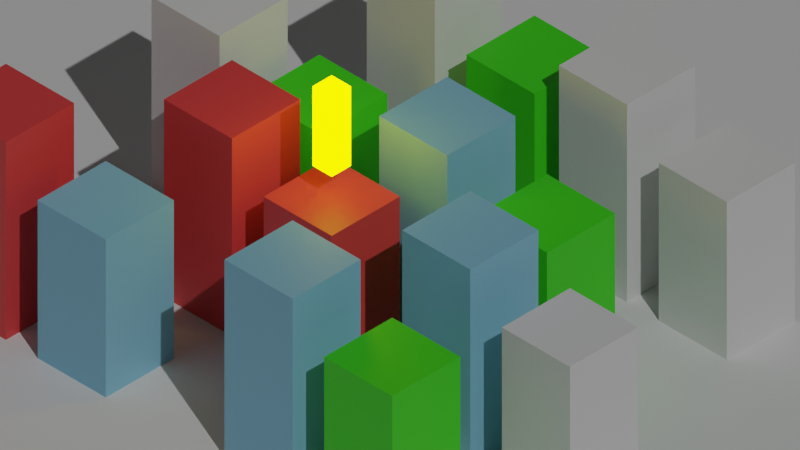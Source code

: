 # Source: city.blend  (saved by Blender 3.3.6; exported with 4.5.12 LTS)
import bpy
from mathutils import Matrix  # noqa: F401  (used for matrix-valued properties, if any)

bpy.ops.wm.read_factory_settings(use_empty=True)
scene = bpy.context.scene
scene.name = 'Scene'

# ---- collections
col_collection = bpy.data.collections.new('Collection'); scene.collection.children.link(col_collection)

# ---- materials (node trees are filled in below, after node groups)
mat_material_002 = bpy.data.materials.new('Material.002')
mat_material_001 = bpy.data.materials.new('Material.001')
mat_material_003 = bpy.data.materials.new('Material.003')
mat_material_004 = bpy.data.materials.new('Material.004')

# ---- material node trees
mat_material_002.use_nodes = True; mat_material_002.node_tree.nodes.clear()
_N = mat_material_002.node_tree.nodes; _L = mat_material_002.node_tree.links
n0 = _N.new('ShaderNodeBsdfPrincipled'); n0.name = 'Principled BSDF'; n0.location = (10, 300)
n0.distribution = 'GGX'
n0.subsurface_method = 'RANDOM_WALK_SKIN'
n0.inputs[0].default_value = (0.8, 0.06274, 0.06808, 1.0)
n0.inputs[3].default_value = 1.45
n0.inputs[27].default_value = (0.0, 0.0, 0.0, 1.0)
n0.inputs[28].default_value = 1.0
n1 = _N.new('ShaderNodeOutputMaterial'); n1.name = 'Material Output'; n1.location = (300, 300)
_L.new(n0.outputs[0], n1.inputs[0])
n1.is_active_output = True
mat_material_001.use_nodes = True; mat_material_001.node_tree.nodes.clear()
_N = mat_material_001.node_tree.nodes; _L = mat_material_001.node_tree.links
n0 = _N.new('ShaderNodeBsdfPrincipled'); n0.name = 'Principled BSDF'; n0.location = (10, 300)
n0.distribution = 'GGX'
n0.subsurface_method = 'RANDOM_WALK_SKIN'
n0.inputs[0].default_value = (0.2602, 0.5848, 0.8, 1.0)
n0.inputs[3].default_value = 1.45
n0.inputs[27].default_value = (0.0, 0.0, 0.0, 1.0)
n0.inputs[28].default_value = 1.0
n1 = _N.new('ShaderNodeOutputMaterial'); n1.name = 'Material Output'; n1.location = (300, 300)
_L.new(n0.outputs[0], n1.inputs[0])
n1.is_active_output = True
mat_material_003.use_nodes = True; mat_material_003.node_tree.nodes.clear()
_N = mat_material_003.node_tree.nodes; _L = mat_material_003.node_tree.links
n0 = _N.new('ShaderNodeBsdfPrincipled'); n0.name = 'Principled BSDF'; n0.location = (10, 300)
n0.distribution = 'GGX'
n0.subsurface_method = 'RANDOM_WALK_SKIN'
n0.inputs[0].default_value = (0.06034, 0.8, 0.01124, 1.0)
n0.inputs[3].default_value = 1.45
n0.inputs[27].default_value = (0.0, 0.0, 0.0, 1.0)
n0.inputs[28].default_value = 1.0
n1 = _N.new('ShaderNodeOutputMaterial'); n1.name = 'Material Output'; n1.location = (300, 300)
_L.new(n0.outputs[0], n1.inputs[0])
n1.is_active_output = True
mat_material_004.use_nodes = True; mat_material_004.node_tree.nodes.clear()
_N = mat_material_004.node_tree.nodes; _L = mat_material_004.node_tree.links
n0 = _N.new('ShaderNodeOutputMaterial'); n0.name = 'Material Output'; n0.location = (300, 300)
n1 = _N.new('ShaderNodeEmission'); n1.name = 'Emission'; n1.location = (10, 300)
n1.inputs[0].default_value = (1.0, 0.8513, 0.000117, 1.0)
n1.inputs[1].default_value = 6.5
_L.new(n1.outputs[0], n0.inputs[0])
n0.is_active_output = True

# ---- world
world_world = bpy.data.worlds.new('World'); scene.world = world_world
world_world.use_nodes = True; world_world.node_tree.nodes.clear()
_N = world_world.node_tree.nodes; _L = world_world.node_tree.links
n0 = _N.new('ShaderNodeOutputWorld'); n0.name = 'World Output'; n0.location = (300, 300)
n1 = _N.new('ShaderNodeBackground'); n1.name = 'Background'; n1.location = (10, 300)
n1.inputs[0].default_value = (0.05088, 0.05088, 0.05088, 1.0)
_L.new(n1.outputs[0], n0.inputs[0])
n0.is_active_output = True
world_world.color = (0.05088, 0.05088, 0.05088)
world_world.use_sun_shadow = False
world_world.sun_shadow_jitter_overblur = 0.0

# ---- cameras
cam_camera_001 = bpy.data.cameras.new('Camera.001')
cam_camera_001.type = 'ORTHO'
cam_camera_001.ortho_scale = 16.62
cam_camera_001.shift_x = 0.21
cam_camera_001.shift_y = 0.09

# ---- lights
light_sun = bpy.data.lights.new('Sun', 'SUN')
light_sun.transmission_factor = 0.0
light_sun.energy = 1.0
light_sun.shadow_soft_size = 0.125

# ---- meshes
me_plane = bpy.data.meshes.new('Plane')
me_plane.from_pydata([(-1.0, -1.0, 0.0), (1.0, -1.0, 0.0), (-1.0, 1.0, 0.0), (1.0, 1.0, 0.0)], [], [(0, 1, 3, 2)])
_uv = me_plane.uv_layers.new(name='UVMap')
_uv.uv.foreach_set('vector', [0.0, 0.0, 1.0, 0.0, 1.0, 1.0, 0.0, 1.0])
me_plane.update()
me_cube_001 = bpy.data.meshes.new('Cube.001')
me_cube_001.from_pydata([(-1.0, -1.0, -1.0), (-1.0, -1.0, 1.0), (-1.0, 1.0, -1.0), (-1.0, 1.0, 1.0), (1.0, -1.0, -1.0), (1.0, -1.0, 1.0), (1.0, 1.0, -1.0), (1.0, 1.0, 1.0)], [], [(0, 1, 3, 2), (2, 3, 7, 6), (6, 7, 5, 4), (4, 5, 1, 0), (2, 6, 4, 0), (7, 3, 1, 5)])
_uv = me_cube_001.uv_layers.new(name='UVMap')
_uv.uv.foreach_set('vector', [0.375, 0.0, 0.625, 0.0, 0.625, 0.25, 0.375, 0.25, 0.375, 0.25, 0.625, 0.25, 0.625, 0.5, 0.375, 0.5, 0.375, 0.5, 0.625, 0.5, 0.625, 0.75, 0.375, 0.75, 0.375, 0.75, 0.625, 0.75, 0.625, 1.0, 0.375, 1.0, 0.125, 0.5, 0.375, 0.5, 0.375, 0.75, 0.125, 0.75, 0.625, 0.5, 0.875, 0.5, 0.875, 0.75, 0.625, 0.75])
me_cube_001.materials.append(mat_material_002)
me_cube_001.update()
me_cube_002 = bpy.data.meshes.new('Cube.002')
me_cube_002.from_pydata([(-1.0, -1.0, -1.0), (-1.0, -1.0, 1.0), (-1.0, 1.0, -1.0), (-1.0, 1.0, 1.0), (1.0, -1.0, -1.0), (1.0, -1.0, 1.0), (1.0, 1.0, -1.0), (1.0, 1.0, 1.0)], [], [(0, 1, 3, 2), (2, 3, 7, 6), (6, 7, 5, 4), (4, 5, 1, 0), (2, 6, 4, 0), (7, 3, 1, 5)])
_uv = me_cube_002.uv_layers.new(name='UVMap')
_uv.uv.foreach_set('vector', [0.375, 0.0, 0.625, 0.0, 0.625, 0.25, 0.375, 0.25, 0.375, 0.25, 0.625, 0.25, 0.625, 0.5, 0.375, 0.5, 0.375, 0.5, 0.625, 0.5, 0.625, 0.75, 0.375, 0.75, 0.375, 0.75, 0.625, 0.75, 0.625, 1.0, 0.375, 1.0, 0.125, 0.5, 0.375, 0.5, 0.375, 0.75, 0.125, 0.75, 0.625, 0.5, 0.875, 0.5, 0.875, 0.75, 0.625, 0.75])
me_cube_002.materials.append(mat_material_002)
me_cube_002.update()
me_cube_003 = bpy.data.meshes.new('Cube.003')
me_cube_003.from_pydata([(-1.0, -1.0, -1.0), (-1.0, -1.0, 1.0), (-1.0, 1.0, -1.0), (-1.0, 1.0, 1.0), (1.0, -1.0, -1.0), (1.0, -1.0, 1.0), (1.0, 1.0, -1.0), (1.0, 1.0, 1.0)], [], [(0, 1, 3, 2), (2, 3, 7, 6), (6, 7, 5, 4), (4, 5, 1, 0), (2, 6, 4, 0), (7, 3, 1, 5)])
_uv = me_cube_003.uv_layers.new(name='UVMap')
_uv.uv.foreach_set('vector', [0.375, 0.0, 0.625, 0.0, 0.625, 0.25, 0.375, 0.25, 0.375, 0.25, 0.625, 0.25, 0.625, 0.5, 0.375, 0.5, 0.375, 0.5, 0.625, 0.5, 0.625, 0.75, 0.375, 0.75, 0.375, 0.75, 0.625, 0.75, 0.625, 1.0, 0.375, 1.0, 0.125, 0.5, 0.375, 0.5, 0.375, 0.75, 0.125, 0.75, 0.625, 0.5, 0.875, 0.5, 0.875, 0.75, 0.625, 0.75])
me_cube_003.materials.append(mat_material_001)
me_cube_003.update()
me_cube_004 = bpy.data.meshes.new('Cube.004')
me_cube_004.from_pydata([(-1.0, -1.0, -1.0), (-1.0, -1.0, 1.0), (-1.0, 1.0, -1.0), (-1.0, 1.0, 1.0), (1.0, -1.0, -1.0), (1.0, -1.0, 1.0), (1.0, 1.0, -1.0), (1.0, 1.0, 1.0)], [], [(0, 1, 3, 2), (2, 3, 7, 6), (6, 7, 5, 4), (4, 5, 1, 0), (2, 6, 4, 0), (7, 3, 1, 5)])
_uv = me_cube_004.uv_layers.new(name='UVMap')
_uv.uv.foreach_set('vector', [0.375, 0.0, 0.625, 0.0, 0.625, 0.25, 0.375, 0.25, 0.375, 0.25, 0.625, 0.25, 0.625, 0.5, 0.375, 0.5, 0.375, 0.5, 0.625, 0.5, 0.625, 0.75, 0.375, 0.75, 0.375, 0.75, 0.625, 0.75, 0.625, 1.0, 0.375, 1.0, 0.125, 0.5, 0.375, 0.5, 0.375, 0.75, 0.125, 0.75, 0.625, 0.5, 0.875, 0.5, 0.875, 0.75, 0.625, 0.75])
me_cube_004.materials.append(mat_material_003)
me_cube_004.update()
me_cube_005 = bpy.data.meshes.new('Cube.005')
me_cube_005.from_pydata([(-1.0, -1.0, -1.0), (-1.0, -1.0, 1.0), (-1.0, 1.0, -1.0), (-1.0, 1.0, 1.0), (1.0, -1.0, -1.0), (1.0, -1.0, 1.0), (1.0, 1.0, -1.0), (1.0, 1.0, 1.0)], [], [(0, 1, 3, 2), (2, 3, 7, 6), (6, 7, 5, 4), (4, 5, 1, 0), (2, 6, 4, 0), (7, 3, 1, 5)])
_uv = me_cube_005.uv_layers.new(name='UVMap')
_uv.uv.foreach_set('vector', [0.375, 0.0, 0.625, 0.0, 0.625, 0.25, 0.375, 0.25, 0.375, 0.25, 0.625, 0.25, 0.625, 0.5, 0.375, 0.5, 0.375, 0.5, 0.625, 0.5, 0.625, 0.75, 0.375, 0.75, 0.375, 0.75, 0.625, 0.75, 0.625, 1.0, 0.375, 1.0, 0.125, 0.5, 0.375, 0.5, 0.375, 0.75, 0.125, 0.75, 0.625, 0.5, 0.875, 0.5, 0.875, 0.75, 0.625, 0.75])
me_cube_005.update()
me_cube_006 = bpy.data.meshes.new('Cube.006')
me_cube_006.from_pydata([(-1.0, -1.0, -1.0), (-1.0, -1.0, 1.0), (-1.0, 1.0, -1.0), (-1.0, 1.0, 1.0), (1.0, -1.0, -1.0), (1.0, -1.0, 1.0), (1.0, 1.0, -1.0), (1.0, 1.0, 1.0)], [], [(0, 1, 3, 2), (2, 3, 7, 6), (6, 7, 5, 4), (4, 5, 1, 0), (2, 6, 4, 0), (7, 3, 1, 5)])
_uv = me_cube_006.uv_layers.new(name='UVMap')
_uv.uv.foreach_set('vector', [0.375, 0.0, 0.625, 0.0, 0.625, 0.25, 0.375, 0.25, 0.375, 0.25, 0.625, 0.25, 0.625, 0.5, 0.375, 0.5, 0.375, 0.5, 0.625, 0.5, 0.625, 0.75, 0.375, 0.75, 0.375, 0.75, 0.625, 0.75, 0.625, 1.0, 0.375, 1.0, 0.125, 0.5, 0.375, 0.5, 0.375, 0.75, 0.125, 0.75, 0.625, 0.5, 0.875, 0.5, 0.875, 0.75, 0.625, 0.75])
me_cube_006.materials.append(mat_material_003)
me_cube_006.update()
me_cube_007 = bpy.data.meshes.new('Cube.007')
me_cube_007.from_pydata([(-1.0, -1.0, -1.0), (-1.0, -1.0, 1.0), (-1.0, 1.0, -1.0), (-1.0, 1.0, 1.0), (1.0, -1.0, -1.0), (1.0, -1.0, 1.0), (1.0, 1.0, -1.0), (1.0, 1.0, 1.0)], [], [(0, 1, 3, 2), (2, 3, 7, 6), (6, 7, 5, 4), (4, 5, 1, 0), (2, 6, 4, 0), (7, 3, 1, 5)])
_uv = me_cube_007.uv_layers.new(name='UVMap')
_uv.uv.foreach_set('vector', [0.375, 0.0, 0.625, 0.0, 0.625, 0.25, 0.375, 0.25, 0.375, 0.25, 0.625, 0.25, 0.625, 0.5, 0.375, 0.5, 0.375, 0.5, 0.625, 0.5, 0.625, 0.75, 0.375, 0.75, 0.375, 0.75, 0.625, 0.75, 0.625, 1.0, 0.375, 1.0, 0.125, 0.5, 0.375, 0.5, 0.375, 0.75, 0.125, 0.75, 0.625, 0.5, 0.875, 0.5, 0.875, 0.75, 0.625, 0.75])
me_cube_007.update()
me_cube_008 = bpy.data.meshes.new('Cube.008')
me_cube_008.from_pydata([(-1.0, -1.0, -1.0), (-1.0, -1.0, 1.0), (-1.0, 1.0, -1.0), (-1.0, 1.0, 1.0), (1.0, -1.0, -1.0), (1.0, -1.0, 1.0), (1.0, 1.0, -1.0), (1.0, 1.0, 1.0)], [], [(0, 1, 3, 2), (2, 3, 7, 6), (6, 7, 5, 4), (4, 5, 1, 0), (2, 6, 4, 0), (7, 3, 1, 5)])
_uv = me_cube_008.uv_layers.new(name='UVMap')
_uv.uv.foreach_set('vector', [0.375, 0.0, 0.625, 0.0, 0.625, 0.25, 0.375, 0.25, 0.375, 0.25, 0.625, 0.25, 0.625, 0.5, 0.375, 0.5, 0.375, 0.5, 0.625, 0.5, 0.625, 0.75, 0.375, 0.75, 0.375, 0.75, 0.625, 0.75, 0.625, 1.0, 0.375, 1.0, 0.125, 0.5, 0.375, 0.5, 0.375, 0.75, 0.125, 0.75, 0.625, 0.5, 0.875, 0.5, 0.875, 0.75, 0.625, 0.75])
me_cube_008.materials.append(mat_material_003)
me_cube_008.update()
me_cube_009 = bpy.data.meshes.new('Cube.009')
me_cube_009.from_pydata([(-1.0, -1.0, -1.0), (-1.0, -1.0, 1.0), (-1.0, 1.0, -1.0), (-1.0, 1.0, 1.0), (1.0, -1.0, -1.0), (1.0, -1.0, 1.0), (1.0, 1.0, -1.0), (1.0, 1.0, 1.0)], [], [(0, 1, 3, 2), (2, 3, 7, 6), (6, 7, 5, 4), (4, 5, 1, 0), (2, 6, 4, 0), (7, 3, 1, 5)])
_uv = me_cube_009.uv_layers.new(name='UVMap')
_uv.uv.foreach_set('vector', [0.375, 0.0, 0.625, 0.0, 0.625, 0.25, 0.375, 0.25, 0.375, 0.25, 0.625, 0.25, 0.625, 0.5, 0.375, 0.5, 0.375, 0.5, 0.625, 0.5, 0.625, 0.75, 0.375, 0.75, 0.375, 0.75, 0.625, 0.75, 0.625, 1.0, 0.375, 1.0, 0.125, 0.5, 0.375, 0.5, 0.375, 0.75, 0.125, 0.75, 0.625, 0.5, 0.875, 0.5, 0.875, 0.75, 0.625, 0.75])
me_cube_009.update()
me_cube_010 = bpy.data.meshes.new('Cube.010')
me_cube_010.from_pydata([(-1.0, -1.0, -1.0), (-1.0, -1.0, 1.0), (-1.0, 1.0, -1.0), (-1.0, 1.0, 1.0), (1.0, -1.0, -1.0), (1.0, -1.0, 1.0), (1.0, 1.0, -1.0), (1.0, 1.0, 1.0)], [], [(0, 1, 3, 2), (2, 3, 7, 6), (6, 7, 5, 4), (4, 5, 1, 0), (2, 6, 4, 0), (7, 3, 1, 5)])
_uv = me_cube_010.uv_layers.new(name='UVMap')
_uv.uv.foreach_set('vector', [0.375, 0.0, 0.625, 0.0, 0.625, 0.25, 0.375, 0.25, 0.375, 0.25, 0.625, 0.25, 0.625, 0.5, 0.375, 0.5, 0.375, 0.5, 0.625, 0.5, 0.625, 0.75, 0.375, 0.75, 0.375, 0.75, 0.625, 0.75, 0.625, 1.0, 0.375, 1.0, 0.125, 0.5, 0.375, 0.5, 0.375, 0.75, 0.125, 0.75, 0.625, 0.5, 0.875, 0.5, 0.875, 0.75, 0.625, 0.75])
me_cube_010.update()
me_cube_011 = bpy.data.meshes.new('Cube.011')
me_cube_011.from_pydata([(-1.0, -1.0, -1.0), (-1.0, -1.0, 1.0), (-1.0, 1.0, -1.0), (-1.0, 1.0, 1.0), (1.0, -1.0, -1.0), (1.0, -1.0, 1.0), (1.0, 1.0, -1.0), (1.0, 1.0, 1.0)], [], [(0, 1, 3, 2), (2, 3, 7, 6), (6, 7, 5, 4), (4, 5, 1, 0), (2, 6, 4, 0), (7, 3, 1, 5)])
_uv = me_cube_011.uv_layers.new(name='UVMap')
_uv.uv.foreach_set('vector', [0.375, 0.0, 0.625, 0.0, 0.625, 0.25, 0.375, 0.25, 0.375, 0.25, 0.625, 0.25, 0.625, 0.5, 0.375, 0.5, 0.375, 0.5, 0.625, 0.5, 0.625, 0.75, 0.375, 0.75, 0.375, 0.75, 0.625, 0.75, 0.625, 1.0, 0.375, 1.0, 0.125, 0.5, 0.375, 0.5, 0.375, 0.75, 0.125, 0.75, 0.625, 0.5, 0.875, 0.5, 0.875, 0.75, 0.625, 0.75])
me_cube_011.materials.append(mat_material_001)
me_cube_011.update()
me_cube_012 = bpy.data.meshes.new('Cube.012')
me_cube_012.from_pydata([(-1.0, -1.0, -1.0), (-1.0, -1.0, 1.0), (-1.0, 1.0, -1.0), (-1.0, 1.0, 1.0), (1.0, -1.0, -1.0), (1.0, -1.0, 1.0), (1.0, 1.0, -1.0), (1.0, 1.0, 1.0)], [], [(0, 1, 3, 2), (2, 3, 7, 6), (6, 7, 5, 4), (4, 5, 1, 0), (2, 6, 4, 0), (7, 3, 1, 5)])
_uv = me_cube_012.uv_layers.new(name='UVMap')
_uv.uv.foreach_set('vector', [0.375, 0.0, 0.625, 0.0, 0.625, 0.25, 0.375, 0.25, 0.375, 0.25, 0.625, 0.25, 0.625, 0.5, 0.375, 0.5, 0.375, 0.5, 0.625, 0.5, 0.625, 0.75, 0.375, 0.75, 0.375, 0.75, 0.625, 0.75, 0.625, 1.0, 0.375, 1.0, 0.125, 0.5, 0.375, 0.5, 0.375, 0.75, 0.125, 0.75, 0.625, 0.5, 0.875, 0.5, 0.875, 0.75, 0.625, 0.75])
me_cube_012.update()
me_cube_013 = bpy.data.meshes.new('Cube.013')
me_cube_013.from_pydata([(-1.0, -1.0, -1.0), (-1.0, -1.0, 1.0), (-1.0, 1.0, -1.0), (-1.0, 1.0, 1.0), (1.0, -1.0, -1.0), (1.0, -1.0, 1.0), (1.0, 1.0, -1.0), (1.0, 1.0, 1.0)], [], [(0, 1, 3, 2), (2, 3, 7, 6), (6, 7, 5, 4), (4, 5, 1, 0), (2, 6, 4, 0), (7, 3, 1, 5)])
_uv = me_cube_013.uv_layers.new(name='UVMap')
_uv.uv.foreach_set('vector', [0.375, 0.0, 0.625, 0.0, 0.625, 0.25, 0.375, 0.25, 0.375, 0.25, 0.625, 0.25, 0.625, 0.5, 0.375, 0.5, 0.375, 0.5, 0.625, 0.5, 0.625, 0.75, 0.375, 0.75, 0.375, 0.75, 0.625, 0.75, 0.625, 1.0, 0.375, 1.0, 0.125, 0.5, 0.375, 0.5, 0.375, 0.75, 0.125, 0.75, 0.625, 0.5, 0.875, 0.5, 0.875, 0.75, 0.625, 0.75])
me_cube_013.materials.append(mat_material_001)
me_cube_013.update()
me_cube_014 = bpy.data.meshes.new('Cube.014')
me_cube_014.from_pydata([(-1.0, -1.0, -1.0), (-1.0, -1.0, 1.0), (-1.0, 1.0, -1.0), (-1.0, 1.0, 1.0), (1.0, -1.0, -1.0), (1.0, -1.0, 1.0), (1.0, 1.0, -1.0), (1.0, 1.0, 1.0)], [], [(0, 1, 3, 2), (2, 3, 7, 6), (6, 7, 5, 4), (4, 5, 1, 0), (2, 6, 4, 0), (7, 3, 1, 5)])
_uv = me_cube_014.uv_layers.new(name='UVMap')
_uv.uv.foreach_set('vector', [0.375, 0.0, 0.625, 0.0, 0.625, 0.25, 0.375, 0.25, 0.375, 0.25, 0.625, 0.25, 0.625, 0.5, 0.375, 0.5, 0.375, 0.5, 0.625, 0.5, 0.625, 0.75, 0.375, 0.75, 0.375, 0.75, 0.625, 0.75, 0.625, 1.0, 0.375, 1.0, 0.125, 0.5, 0.375, 0.5, 0.375, 0.75, 0.125, 0.75, 0.625, 0.5, 0.875, 0.5, 0.875, 0.75, 0.625, 0.75])
me_cube_014.materials.append(mat_material_003)
me_cube_014.update()
me_cube_015 = bpy.data.meshes.new('Cube.015')
me_cube_015.from_pydata([(-1.0, -1.0, -1.0), (-1.0, -1.0, 1.0), (-1.0, 1.0, -1.0), (-1.0, 1.0, 1.0), (1.0, -1.0, -1.0), (1.0, -1.0, 1.0), (1.0, 1.0, -1.0), (1.0, 1.0, 1.0)], [], [(0, 1, 3, 2), (2, 3, 7, 6), (6, 7, 5, 4), (4, 5, 1, 0), (2, 6, 4, 0), (7, 3, 1, 5)])
_uv = me_cube_015.uv_layers.new(name='UVMap')
_uv.uv.foreach_set('vector', [0.375, 0.0, 0.625, 0.0, 0.625, 0.25, 0.375, 0.25, 0.375, 0.25, 0.625, 0.25, 0.625, 0.5, 0.375, 0.5, 0.375, 0.5, 0.625, 0.5, 0.625, 0.75, 0.375, 0.75, 0.375, 0.75, 0.625, 0.75, 0.625, 1.0, 0.375, 1.0, 0.125, 0.5, 0.375, 0.5, 0.375, 0.75, 0.125, 0.75, 0.625, 0.5, 0.875, 0.5, 0.875, 0.75, 0.625, 0.75])
me_cube_015.materials.append(mat_material_002)
me_cube_015.update()
me_cube_016 = bpy.data.meshes.new('Cube.016')
me_cube_016.from_pydata([(-1.0, -1.0, -1.0), (-1.0, -1.0, 1.0), (-1.0, 1.0, -1.0), (-1.0, 1.0, 1.0), (1.0, -1.0, -1.0), (1.0, -1.0, 1.0), (1.0, 1.0, -1.0), (1.0, 1.0, 1.0)], [], [(0, 1, 3, 2), (2, 3, 7, 6), (6, 7, 5, 4), (4, 5, 1, 0), (2, 6, 4, 0), (7, 3, 1, 5)])
_uv = me_cube_016.uv_layers.new(name='UVMap')
_uv.uv.foreach_set('vector', [0.375, 0.0, 0.625, 0.0, 0.625, 0.25, 0.375, 0.25, 0.375, 0.25, 0.625, 0.25, 0.625, 0.5, 0.375, 0.5, 0.375, 0.5, 0.625, 0.5, 0.625, 0.75, 0.375, 0.75, 0.375, 0.75, 0.625, 0.75, 0.625, 1.0, 0.375, 1.0, 0.125, 0.5, 0.375, 0.5, 0.375, 0.75, 0.125, 0.75, 0.625, 0.5, 0.875, 0.5, 0.875, 0.75, 0.625, 0.75])
me_cube_016.materials.append(mat_material_001)
me_cube_016.update()
me_cube_017 = bpy.data.meshes.new('Cube.017')
me_cube_017.from_pydata([(-1.0, -1.0, -1.0), (-1.0, -1.0, 1.0), (-1.0, 1.0, -1.0), (-1.0, 1.0, 1.0), (1.0, -1.0, -1.0), (1.0, -1.0, 1.0), (1.0, 1.0, -1.0), (1.0, 1.0, 1.0)], [], [(0, 1, 3, 2), (2, 3, 7, 6), (6, 7, 5, 4), (4, 5, 1, 0), (2, 6, 4, 0), (7, 3, 1, 5)])
_uv = me_cube_017.uv_layers.new(name='UVMap')
_uv.uv.foreach_set('vector', [0.375, 0.0, 0.625, 0.0, 0.625, 0.25, 0.375, 0.25, 0.375, 0.25, 0.625, 0.25, 0.625, 0.5, 0.375, 0.5, 0.375, 0.5, 0.625, 0.5, 0.625, 0.75, 0.375, 0.75, 0.375, 0.75, 0.625, 0.75, 0.625, 1.0, 0.375, 1.0, 0.125, 0.5, 0.375, 0.5, 0.375, 0.75, 0.125, 0.75, 0.625, 0.5, 0.875, 0.5, 0.875, 0.75, 0.625, 0.75])
me_cube_017.materials.append(mat_material_004)
me_cube_017.update()

# ---- objects
ob_plane = bpy.data.objects.new('Plane', me_plane)
ob_trueisocam = bpy.data.objects.new('TrueIsoCam', cam_camera_001)
ob_cube = bpy.data.objects.new('Cube', me_cube_001)
ob_cube_001 = bpy.data.objects.new('Cube.001', me_cube_002)
ob_cube_002 = bpy.data.objects.new('Cube.002', me_cube_003)
ob_cube_003 = bpy.data.objects.new('Cube.003', me_cube_004)
ob_cube_004 = bpy.data.objects.new('Cube.004', me_cube_005)
ob_cube_005 = bpy.data.objects.new('Cube.005', me_cube_006)
ob_cube_006 = bpy.data.objects.new('Cube.006', me_cube_007)
ob_cube_007 = bpy.data.objects.new('Cube.007', me_cube_008)
ob_cube_008 = bpy.data.objects.new('Cube.008', me_cube_009)
ob_cube_009 = bpy.data.objects.new('Cube.009', me_cube_010)
ob_cube_010 = bpy.data.objects.new('Cube.010', me_cube_011)
ob_cube_011 = bpy.data.objects.new('Cube.011', me_cube_012)
ob_cube_012 = bpy.data.objects.new('Cube.012', me_cube_013)
ob_cube_013 = bpy.data.objects.new('Cube.013', me_cube_014)
ob_cube_014 = bpy.data.objects.new('Cube.014', me_cube_015)
ob_cube_015 = bpy.data.objects.new('Cube.015', me_cube_016)
ob_sun = bpy.data.objects.new('Sun', light_sun)
ob_cube_016 = bpy.data.objects.new('Cube.016', me_cube_017)

# ---- transforms, parenting, visibility, modifiers, constraints
ob_plane.location = (0.0, 0.0, 0.0)
ob_plane.scale = (33.71, 33.71, 33.71)
ob_trueisocam.location = (30.61, -30.61, 30.61)
ob_trueisocam.rotation_euler = (0.9553, 0.0, 0.7854)
ob_cube.location = (0.0, 0.0, 2.515)
ob_cube.scale = (1.0, 1.0, 2.515)
ob_cube_001.location = (2.93, 0.0, 2.01)
ob_cube_001.scale = (1.0, 1.0, 2.01)
ob_cube_002.location = (3.592, 2.733, 2.515)
ob_cube_002.scale = (1.0, 1.0, 2.515)
ob_cube_003.location = (6.522, 2.733, 2.01)
ob_cube_003.scale = (1.0, 1.0, 2.01)
ob_cube_004.location = (-0.6284, 6.588, 2.515)
ob_cube_004.scale = (1.0, 1.0, 2.515)
ob_cube_005.location = (2.301, 6.588, 2.01)
ob_cube_005.scale = (1.0, 1.0, 2.01)
ob_cube_006.location = (-2.792, 2.427, 2.515)
ob_cube_006.scale = (1.0, 1.0, 2.515)
ob_cube_007.location = (0.1381, 2.427, 2.01)
ob_cube_007.scale = (1.0, 1.0, 2.01)
ob_cube_008.location = (4.943, 6.665, 2.515)
ob_cube_008.scale = (1.0, 1.0, 2.515)
ob_cube_009.location = (7.873, 6.665, 2.01)
ob_cube_009.scale = (1.0, 1.0, 2.01)
ob_cube_010.location = (6.831, 0.1689, 2.515)
ob_cube_010.scale = (1.0, 1.0, 2.515)
ob_cube_011.location = (9.761, 0.1689, 2.01)
ob_cube_011.scale = (1.0, 1.0, 2.01)
ob_cube_012.location = (4.968, -3.19, 2.515)
ob_cube_012.scale = (1.0, 1.0, 2.515)
ob_cube_013.location = (7.898, -3.19, 2.01)
ob_cube_013.scale = (1.0, 1.0, 2.01)
ob_cube_014.location = (-3.225, -3.414, 2.515)
ob_cube_014.scale = (1.0, 1.0, 2.515)
ob_cube_015.location = (-0.2949, -3.414, 2.01)
ob_cube_015.scale = (1.0, 1.0, 2.01)
ob_sun.location = (0.0, 0.0, 8.895)
ob_sun.rotation_euler = (0.3599, 0.6911, 0.1308)
ob_cube_016.location = (2.93, 0.0, 5.814)
ob_cube_016.scale = (0.2817, 0.2817, 1.01)

# ---- collection membership
col_collection.objects.link(ob_plane)
col_collection.objects.link(ob_trueisocam)
col_collection.objects.link(ob_cube)
col_collection.objects.link(ob_cube_001)
col_collection.objects.link(ob_cube_002)
col_collection.objects.link(ob_cube_003)
col_collection.objects.link(ob_cube_004)
col_collection.objects.link(ob_cube_005)
col_collection.objects.link(ob_cube_006)
col_collection.objects.link(ob_cube_007)
col_collection.objects.link(ob_cube_008)
col_collection.objects.link(ob_cube_009)
col_collection.objects.link(ob_cube_010)
col_collection.objects.link(ob_cube_011)
col_collection.objects.link(ob_cube_012)
col_collection.objects.link(ob_cube_013)
col_collection.objects.link(ob_cube_014)
col_collection.objects.link(ob_cube_015)
col_collection.objects.link(ob_sun)
col_collection.objects.link(ob_cube_016)

# ---- scene / render settings (as saved in the file)
scene.camera = ob_trueisocam
scene.frame_start = 1; scene.frame_end = 250; scene.frame_set(1)
scene.render.engine = 'CYCLES'
scene.cycles.sampling_pattern = 'TABULATED_SOBOL'
scene.cycles.use_light_tree = False
scene.eevee.use_gtao = True
scene.view_settings.view_transform = 'Filmic'
bpy.context.view_layer.update()
